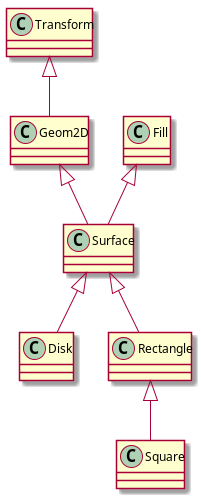

The diagram above was rendered by PlantUML. Its source (embedded in the PNG):
@startuml

Transform <|-- Geom2D

Geom2D <|-- Surface
Fill <|-- Surface

Surface <|-- Disk
Surface <|-- Rectangle

Rectangle <|-- Square
@enduml